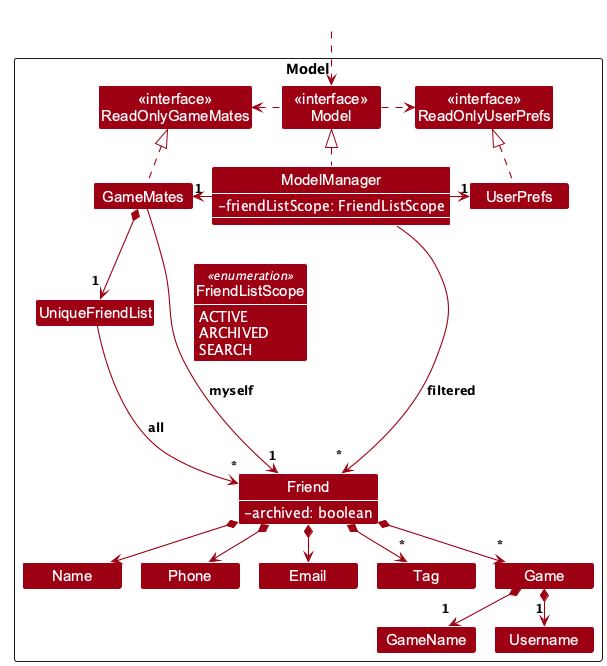

The diagram above was rendered by PlantUML. Its source (embedded in the PNG):
@startuml
!pragma layout smetana
!include style.puml
skinparam arrowThickness 1.1
skinparam arrowColor MODEL_COLOR
skinparam classBackgroundColor MODEL_COLOR
skinparam minClassWidth 100
skinparam nodesep 30
skinparam ranksep 50
skinparam classAttributeIconSize 0
skinparam classAttributeFontColor #FFFFFF

Package Model as ModelPackage <<Rectangle>>{
Class "<<interface>>\nReadOnlyGameMates" as ReadOnlyGameMates
Class "<<interface>>\nReadOnlyUserPrefs" as ReadOnlyUserPrefs
Class "<<interface>>\nModel" as Model
Class GameMates
Class ModelManager {
    -friendListScope: FriendListScope
}
enum FriendListScope <<enumeration>> {
    ACTIVE
    ARCHIVED
    SEARCH
}
Class UserPrefs

Class UniqueFriendList
Class Friend {
    -archived: boolean
}
Class Email
Class Name
Class Phone
Class Tag
Class Game
Class GameName
Class Username

Class I #FFFFFF
}

Class HiddenOutside #FFFFFF
HiddenOutside ..> Model

' Only archive-related attributes are expanded in this partial class diagram.
show Friend attributes
show FriendListScope members
show ModelManager members
hide FriendListScope methods

GameMates .up.|> ReadOnlyGameMates

ModelManager .up.|> Model
Model .right.> ReadOnlyUserPrefs
Model .left.> ReadOnlyGameMates
ModelManager -left-> "1" GameMates
ModelManager -right-> "1" UserPrefs
' The enum is the type of the attribute above, as in the course enumeration examples.
ModelManager -[hidden]down-> FriendListScope
UserPrefs .up.|> ReadOnlyUserPrefs

' A small spacer keeps endpoint multiplicities close to, but clear of, arrowheads in Smetana.
GameMates *--> "1\n<size:6> </size>" UniqueFriendList
UniqueFriendList --> "*\n<size:6> </size>" Friend : all
GameMates --> "1\n<size:6> </size>" Friend : myself
Friend *--> Name
Friend *--> Phone
Friend *--> Email
Friend *--> "*\n<size:6> </size>" Tag
Friend *--> "*\n<size:6> </size>" Game
Game *--> "1\n<size:6> </size>" GameName
Game *--> "1\n<size:6> </size>" Username

Friend -[hidden]up--> I
UniqueFriendList -[hidden]right-> I

Name -[hidden]right-> Phone
Phone -[hidden]right-> Email

ModelManager --> "*\n<size:6> </size>" Friend : filtered
@enduml